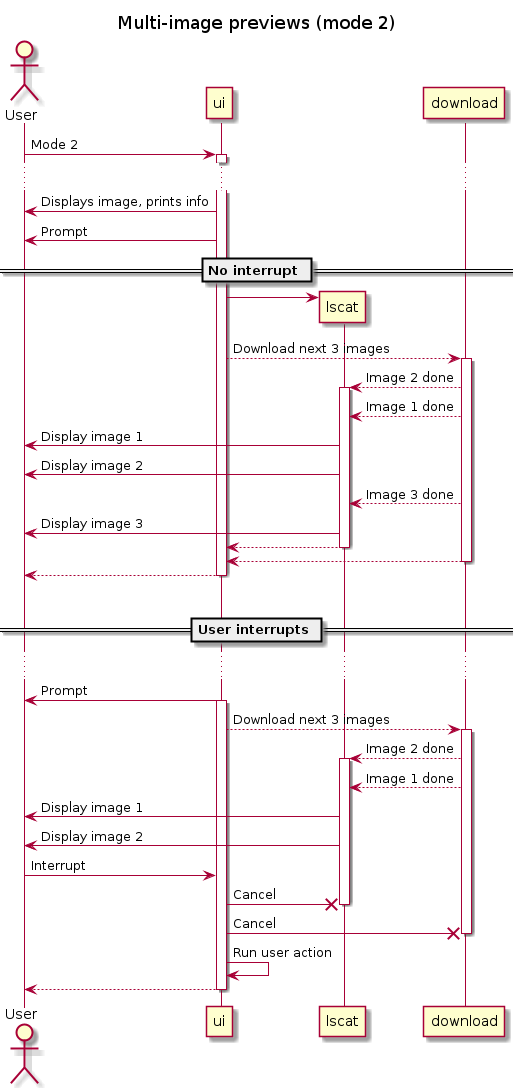

The diagram above was rendered by PlantUML. Its source (embedded in the PNG):
@startuml

title Multi-image previews (mode 2)

actor User

User -> ui ++: Mode 2
...
ui -> User:Displays image, prints info
ui -> User: Prompt
== No interrupt ==
create lscat
ui -> lscat
ui --> download ++:Download next 3 images
download --> lscat ++: Image 2 done
download --> lscat: Image 1 done
lscat -> User: Display image 1
lscat -> User: Display image 2
download --> lscat: Image 3 done
lscat -> User: Display image 3
lscat --> ui
deactivate lscat
return
return
|||


== User interrupts ==
...
ui -> User: Prompt
activate ui
ui --> download ++: Download next 3 images
download --> lscat ++: Image 2 done
download --> lscat: Image 1 done
lscat -> User: Display image 1
lscat -> User: Display image 2
User -> ui: Interrupt
ui -x lscat: Cancel
deactivate lscat
ui -x download: Cancel
deactivate download
ui -> ui: Run user action
ui --> User
deactivate ui

@enduml